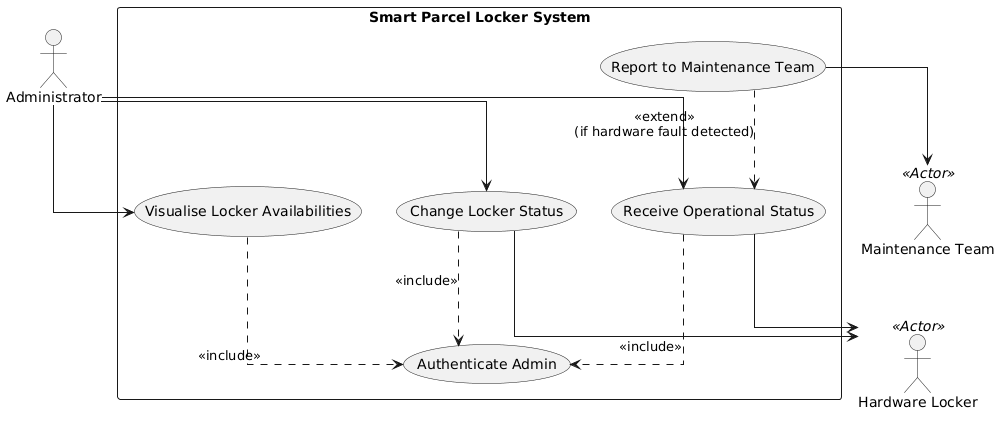

The diagram above was rendered by PlantUML. Its source (embedded in the PNG):
@startuml
top to bottom direction
skinparam packageStyle rectangle
skinparam linetype ortho

actor "Administrator" as admin
actor "Hardware Locker" as hardware <<Actor>>
actor "Maintenance Team" as maint <<Actor>>

rectangle "Smart Parcel Locker System" {
    usecase "Authenticate Admin" as UC_Auth
    usecase "Visualise Locker Availabilities" as UC_Vis
    usecase "Receive Operational Status" as UC_OpStatus
    usecase "Change Locker Status" as UC_ChangeStatus
    usecase "Report to Maintenance Team" as UC_Maint
}

admin --> UC_Vis
admin --> UC_OpStatus
admin --> UC_ChangeStatus

UC_Vis ..> UC_Auth : <<include>>
UC_OpStatus ..> UC_Auth : <<include>>
UC_ChangeStatus ..> UC_Auth : <<include>>

UC_Maint ..> UC_OpStatus : <<extend>>\n(if hardware fault detected)

UC_OpStatus --> hardware
UC_ChangeStatus --> hardware
UC_Maint --> maint
@enduml